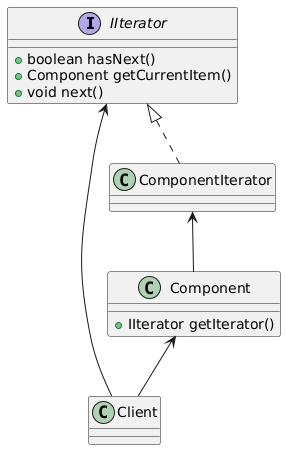

The diagram above was rendered by PlantUML. Its source (embedded in the PNG):
@startuml
interface IIterator {
    +boolean hasNext()
    +Component getCurrentItem()
    +void next()
}
class Component {
    +IIterator getIterator()
}
class Client
class ComponentIterator
IIterator <|.. ComponentIterator
ComponentIterator <-- Component
IIterator <-- Client
Component <-- Client
@enduml